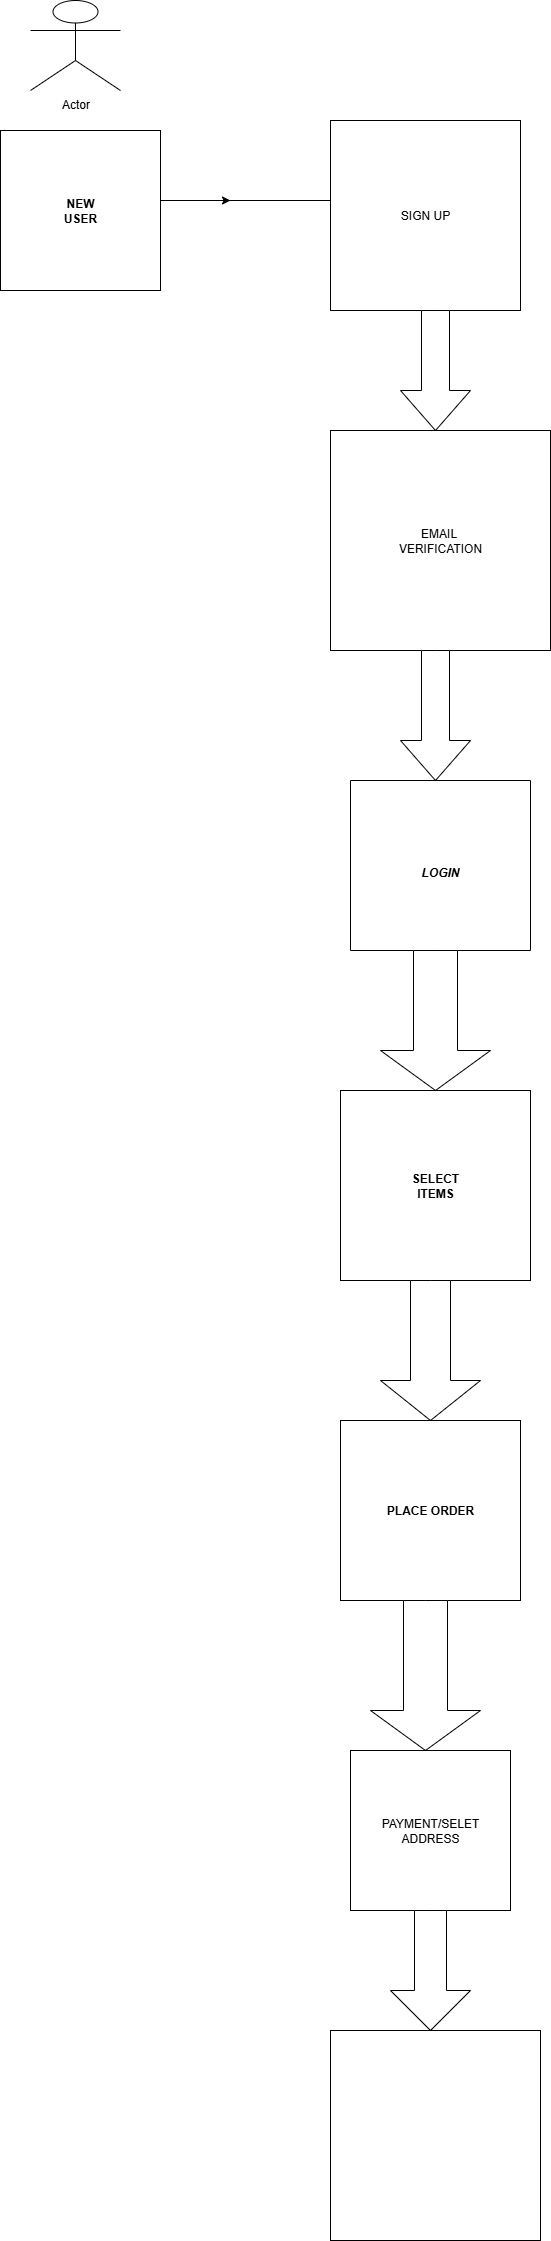

The diagram above was exported from draw.io. Its source (the exported page's mxGraphModel, read from the mxfile embedded in the PNG):
<mxGraphModel dx="988" dy="1672" grid="1" gridSize="10" guides="1" tooltips="1" connect="1" arrows="1" fold="1" page="1" pageScale="1" pageWidth="850" pageHeight="1100" math="0" shadow="0">
  <root>
    <mxCell id="0" />
    <mxCell id="1" parent="0" />
    <mxCell id="iM64-6SsvrsBGCNjrJkS-2" style="edgeStyle=orthogonalEdgeStyle;rounded=0;orthogonalLoop=1;jettySize=auto;html=1;" edge="1" parent="1">
      <mxGeometry relative="1" as="geometry">
        <mxPoint x="410" y="130" as="targetPoint" />
        <mxPoint x="510" y="130" as="sourcePoint" />
        <Array as="points">
          <mxPoint x="340" y="130" />
          <mxPoint x="340" y="130" />
        </Array>
      </mxGeometry>
    </mxCell>
    <mxCell id="iM64-6SsvrsBGCNjrJkS-4" value="NEW&lt;div&gt;USER&lt;/div&gt;" style="whiteSpace=wrap;html=1;aspect=fixed;fontStyle=1" vertex="1" parent="1">
      <mxGeometry x="180" y="60" width="160" height="160" as="geometry" />
    </mxCell>
    <mxCell id="iM64-6SsvrsBGCNjrJkS-5" value="SIGN UP" style="whiteSpace=wrap;html=1;aspect=fixed;fontStyle=0" vertex="1" parent="1">
      <mxGeometry x="510" y="50" width="190" height="190" as="geometry" />
    </mxCell>
    <mxCell id="iM64-6SsvrsBGCNjrJkS-6" value="Actor" style="shape=umlActor;verticalLabelPosition=bottom;verticalAlign=top;html=1;outlineConnect=0;" vertex="1" parent="1">
      <mxGeometry x="210" y="-70" width="90" height="90" as="geometry" />
    </mxCell>
    <mxCell id="iM64-6SsvrsBGCNjrJkS-7" value="" style="html=1;shadow=0;dashed=0;align=center;verticalAlign=middle;shape=mxgraph.arrows2.arrow;dy=0.6;dx=40;direction=south;notch=0;" vertex="1" parent="1">
      <mxGeometry x="580" y="240" width="70" height="120" as="geometry" />
    </mxCell>
    <mxCell id="iM64-6SsvrsBGCNjrJkS-8" value="EMAIL&amp;nbsp;&lt;div&gt;VERIFICATION&lt;/div&gt;" style="whiteSpace=wrap;html=1;aspect=fixed;fontStyle=0" vertex="1" parent="1">
      <mxGeometry x="510" y="360" width="220" height="220" as="geometry" />
    </mxCell>
    <mxCell id="iM64-6SsvrsBGCNjrJkS-11" value="" style="html=1;shadow=0;dashed=0;align=center;verticalAlign=middle;shape=mxgraph.arrows2.arrow;dy=0.6;dx=40;direction=south;notch=0;" vertex="1" parent="1">
      <mxGeometry x="580" y="580" width="70" height="130" as="geometry" />
    </mxCell>
    <mxCell id="iM64-6SsvrsBGCNjrJkS-12" value="&#10;&#10;&#10;&#10;&#10;&#10;&#10;&#10;&#10;&#10;&#10;&#10;&#10;LOGIN" style="swimlane;startSize=0;fontStyle=3" vertex="1" parent="1">
      <mxGeometry x="530" y="710" width="180" height="170" as="geometry">
        <mxRectangle x="500" y="720" width="50" height="40" as="alternateBounds" />
      </mxGeometry>
    </mxCell>
    <mxCell id="iM64-6SsvrsBGCNjrJkS-13" value="" style="html=1;shadow=0;dashed=0;align=center;verticalAlign=middle;shape=mxgraph.arrows2.arrow;dy=0.6;dx=40;direction=south;notch=0;" vertex="1" parent="1">
      <mxGeometry x="560" y="880" width="110" height="140" as="geometry" />
    </mxCell>
    <mxCell id="iM64-6SsvrsBGCNjrJkS-14" value="SELECT&lt;div&gt;ITEMS&lt;/div&gt;" style="whiteSpace=wrap;html=1;aspect=fixed;fontStyle=1" vertex="1" parent="1">
      <mxGeometry x="520" y="1020" width="190" height="190" as="geometry" />
    </mxCell>
    <mxCell id="iM64-6SsvrsBGCNjrJkS-15" value="" style="html=1;shadow=0;dashed=0;align=center;verticalAlign=middle;shape=mxgraph.arrows2.arrow;dy=0.6;dx=40;direction=south;notch=0;" vertex="1" parent="1">
      <mxGeometry x="560" y="1210" width="100" height="140" as="geometry" />
    </mxCell>
    <mxCell id="iM64-6SsvrsBGCNjrJkS-16" value="PLACE ORDER" style="whiteSpace=wrap;html=1;aspect=fixed;fontStyle=1" vertex="1" parent="1">
      <mxGeometry x="520" y="1350" width="180" height="180" as="geometry" />
    </mxCell>
    <mxCell id="iM64-6SsvrsBGCNjrJkS-17" value="" style="html=1;shadow=0;dashed=0;align=center;verticalAlign=middle;shape=mxgraph.arrows2.arrow;dy=0.6;dx=40;direction=south;notch=0;" vertex="1" parent="1">
      <mxGeometry x="550" y="1530" width="110" height="150" as="geometry" />
    </mxCell>
    <mxCell id="iM64-6SsvrsBGCNjrJkS-18" value="PAYMENT/SELET ADDRESS" style="whiteSpace=wrap;html=1;aspect=fixed;" vertex="1" parent="1">
      <mxGeometry x="530" y="1680" width="160" height="160" as="geometry" />
    </mxCell>
    <mxCell id="iM64-6SsvrsBGCNjrJkS-22" value="" style="html=1;shadow=0;dashed=0;align=center;verticalAlign=middle;shape=mxgraph.arrows2.arrow;dy=0.6;dx=40;direction=south;notch=0;" vertex="1" parent="1">
      <mxGeometry x="570" y="1840" width="80" height="120" as="geometry" />
    </mxCell>
    <mxCell id="iM64-6SsvrsBGCNjrJkS-23" value="" style="whiteSpace=wrap;html=1;aspect=fixed;fontStyle=1" vertex="1" parent="1">
      <mxGeometry x="510" y="1960" width="210" height="210" as="geometry" />
    </mxCell>
  </root>
</mxGraphModel>